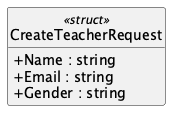

The diagram above was rendered by PlantUML. Its source (embedded in the PNG):
@startuml CreateTeacherRequest
hide empty members
hide circle
skinparam shadowing false
skinparam classAttributeIconSize 0
class CreateTeacherRequest <<struct>> {
  + Name : string
  + Email : string
  + Gender : string
}
@enduml